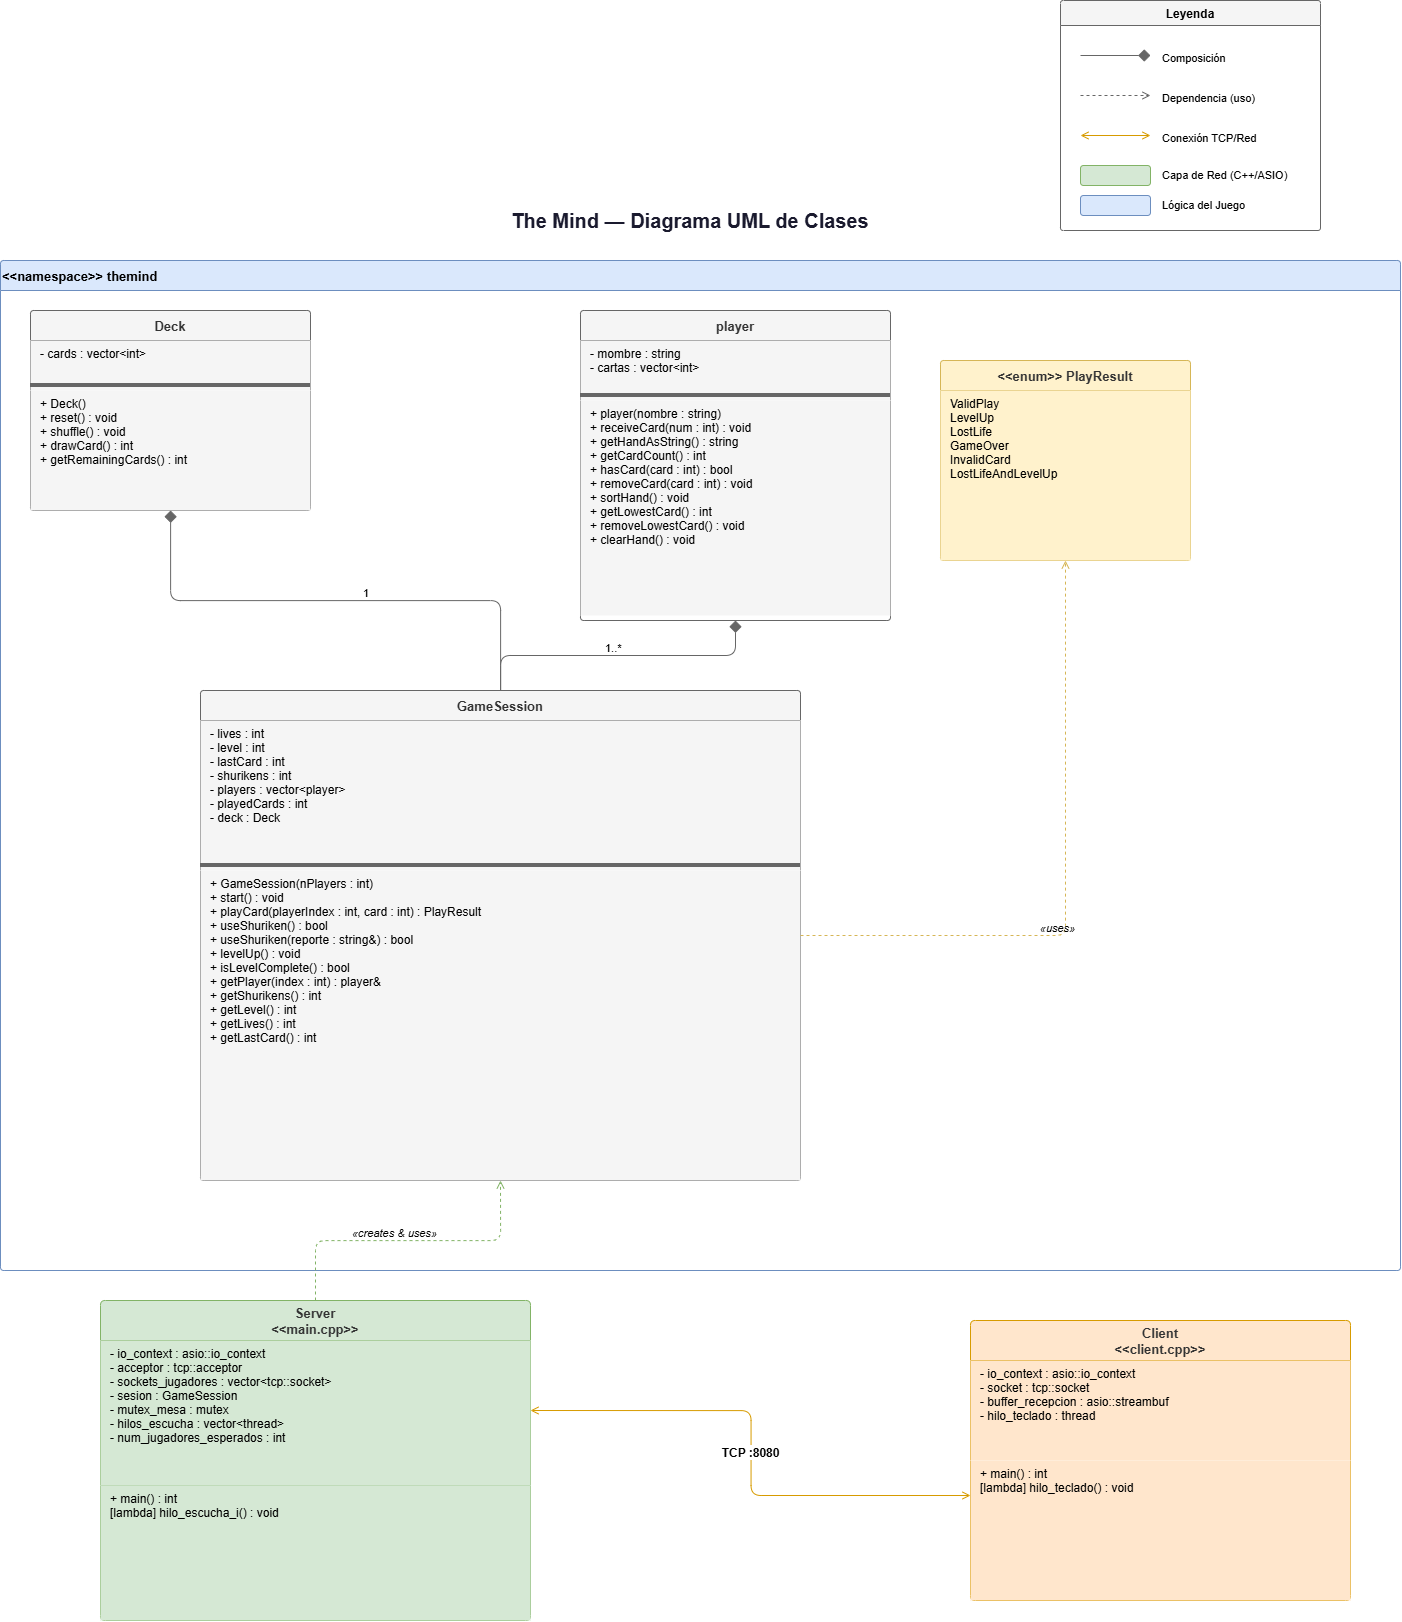

The diagram above was exported from draw.io. Its source (the exported page's mxGraphModel, read from the mxfile embedded in the PNG):
<mxGraphModel dx="3169" dy="2827" grid="1" gridSize="10" guides="1" tooltips="1" connect="1" arrows="1" fold="1" page="1" pageScale="1" pageWidth="850" pageHeight="1100" math="0" shadow="0">
  <root>
    <mxCell id="0" />
    <mxCell id="1" parent="0" />
    <mxCell id="WpaUXQzgH31y0wAKeo3J-1" parent="1" style="text;html=1;strokeColor=none;fillColor=none;align=center;verticalAlign=middle;whiteSpace=wrap;rounded=0;fontSize=20;fontStyle=1;fontColor=#1a1a2e;" value="The Mind — Diagrama UML de Clases" vertex="1">
      <mxGeometry height="40" width="700" x="360" y="-80" as="geometry" />
    </mxCell>
    <mxCell id="WpaUXQzgH31y0wAKeo3J-2" parent="1" style="swimlane;startSize=30;fillColor=#dae8fc;strokeColor=#6c8ebf;fontSize=13;fontStyle=1;align=left;swimlaneLine=1;rounded=1;arcSize=4;" value="&lt;&lt;namespace&gt;&gt; themind" vertex="1">
      <mxGeometry height="1010" width="1400" x="20" y="-20" as="geometry" />
    </mxCell>
    <mxCell id="WpaUXQzgH31y0wAKeo3J-3" parent="WpaUXQzgH31y0wAKeo3J-2" style="swimlane;startSize=30;fillColor=#f5f5f5;strokeColor=#666666;fontColor=#333333;fontStyle=1;fontSize=13;rounded=1;arcSize=4;" value="Deck" vertex="1">
      <mxGeometry height="200" width="280" x="30" y="50" as="geometry" />
    </mxCell>
    <mxCell id="WpaUXQzgH31y0wAKeo3J-4" parent="WpaUXQzgH31y0wAKeo3J-3" style="text;strokeColor=none;fillColor=#f5f5f5;align=left;verticalAlign=top;spacingLeft=8;fontSize=12;" value="- cards : vector&lt;int&gt;" vertex="1">
      <mxGeometry height="50" width="280" y="30" as="geometry" />
    </mxCell>
    <mxCell id="WpaUXQzgH31y0wAKeo3J-5" parent="WpaUXQzgH31y0wAKeo3J-3" style="line;strokeColor=#666666;fillColor=#f5f5f5;" value="" vertex="1">
      <mxGeometry height="10" width="280" y="70" as="geometry" />
    </mxCell>
    <mxCell id="WpaUXQzgH31y0wAKeo3J-6" parent="WpaUXQzgH31y0wAKeo3J-3" style="text;strokeColor=none;fillColor=#f5f5f5;align=left;verticalAlign=top;spacingLeft=8;fontSize=12;" value="+ Deck()&#10;+ reset() : void&#10;+ shuffle() : void&#10;+ drawCard() : int&#10;+ getRemainingCards() : int" vertex="1">
      <mxGeometry height="120" width="280" y="80" as="geometry" />
    </mxCell>
    <mxCell id="WpaUXQzgH31y0wAKeo3J-7" parent="WpaUXQzgH31y0wAKeo3J-2" style="swimlane;startSize=30;fillColor=#f5f5f5;strokeColor=#666666;fontColor=#333333;fontStyle=1;fontSize=13;rounded=1;arcSize=4;" value="player" vertex="1">
      <mxGeometry height="310" width="310" x="580" y="50" as="geometry" />
    </mxCell>
    <mxCell id="WpaUXQzgH31y0wAKeo3J-8" parent="WpaUXQzgH31y0wAKeo3J-7" style="text;strokeColor=none;fillColor=#f5f5f5;align=left;verticalAlign=top;spacingLeft=8;fontSize=12;" value="- mombre : string&#10;- cartas : vector&lt;int&gt;" vertex="1">
      <mxGeometry height="60" width="310" y="30" as="geometry" />
    </mxCell>
    <mxCell id="WpaUXQzgH31y0wAKeo3J-9" parent="WpaUXQzgH31y0wAKeo3J-7" style="line;strokeColor=#666666;fillColor=#f5f5f5;" value="" vertex="1">
      <mxGeometry height="10" width="310" y="80" as="geometry" />
    </mxCell>
    <mxCell id="WpaUXQzgH31y0wAKeo3J-10" parent="WpaUXQzgH31y0wAKeo3J-7" style="text;strokeColor=none;fillColor=#f5f5f5;align=left;verticalAlign=top;spacingLeft=8;fontSize=12;" value="+ player(nombre : string)&#10;+ receiveCard(num : int) : void&#10;+ getHandAsString() : string&#10;+ getCardCount() : int&#10;+ hasCard(card : int) : bool&#10;+ removeCard(card : int) : void&#10;+ sortHand() : void&#10;+ getLowestCard() : int&#10;+ removeLowestCard() : void&#10;+ clearHand() : void" vertex="1">
      <mxGeometry height="215" width="310" y="90" as="geometry" />
    </mxCell>
    <mxCell id="WpaUXQzgH31y0wAKeo3J-11" parent="WpaUXQzgH31y0wAKeo3J-2" style="swimlane;startSize=30;fillColor=#fff2cc;strokeColor=#d6b656;fontColor=#333333;fontStyle=1;fontSize=13;rounded=1;arcSize=4;" value="&lt;&lt;enum&gt;&gt; PlayResult" vertex="1">
      <mxGeometry height="200" width="250" x="940" y="100" as="geometry" />
    </mxCell>
    <mxCell id="WpaUXQzgH31y0wAKeo3J-12" parent="WpaUXQzgH31y0wAKeo3J-11" style="text;strokeColor=none;fillColor=#fff2cc;align=left;verticalAlign=top;spacingLeft=8;fontSize=12;" value="ValidPlay&#10;LevelUp&#10;LostLife&#10;GameOver&#10;InvalidCard&#10;LostLifeAndLevelUp" vertex="1">
      <mxGeometry height="170" width="250" y="30" as="geometry" />
    </mxCell>
    <mxCell id="WpaUXQzgH31y0wAKeo3J-13" parent="WpaUXQzgH31y0wAKeo3J-2" style="swimlane;startSize=30;fillColor=#f5f5f5;strokeColor=#666666;fontColor=#333333;fontStyle=1;fontSize=13;rounded=1;arcSize=4;" value="GameSession" vertex="1">
      <mxGeometry height="490" width="600" x="200" y="430" as="geometry" />
    </mxCell>
    <mxCell id="WpaUXQzgH31y0wAKeo3J-14" parent="WpaUXQzgH31y0wAKeo3J-13" style="text;strokeColor=none;fillColor=#f5f5f5;align=left;verticalAlign=top;spacingLeft=8;fontSize=12;" value="- lives : int&#10;- level : int&#10;- lastCard : int&#10;- shurikens : int&#10;- players : vector&lt;player&gt;&#10;- playedCards : int&#10;- deck : Deck" vertex="1">
      <mxGeometry height="150" width="600" y="30" as="geometry" />
    </mxCell>
    <mxCell id="WpaUXQzgH31y0wAKeo3J-15" parent="WpaUXQzgH31y0wAKeo3J-13" style="line;strokeColor=#666666;fillColor=#f5f5f5;" value="" vertex="1">
      <mxGeometry height="10" width="600" y="170" as="geometry" />
    </mxCell>
    <mxCell id="WpaUXQzgH31y0wAKeo3J-16" parent="WpaUXQzgH31y0wAKeo3J-13" style="text;strokeColor=none;fillColor=#f5f5f5;align=left;verticalAlign=top;spacingLeft=8;fontSize=12;" value="+ GameSession(nPlayers : int)&#10;+ start() : void&#10;+ playCard(playerIndex : int, card : int) : PlayResult&#10;+ useShuriken() : bool&#10;+ useShuriken(reporte : string&amp;) : bool&#10;+ levelUp() : void&#10;+ isLevelComplete() : bool&#10;+ getPlayer(index : int) : player&amp;&#10;+ getShurikens() : int&#10;+ getLevel() : int&#10;+ getLives() : int&#10;+ getLastCard() : int" vertex="1">
      <mxGeometry height="310" width="600" y="180" as="geometry" />
    </mxCell>
    <mxCell id="WpaUXQzgH31y0wAKeo3J-17" edge="1" parent="WpaUXQzgH31y0wAKeo3J-2" source="WpaUXQzgH31y0wAKeo3J-13" style="edgeStyle=orthogonalEdgeStyle;endArrow=diamond;endFill=1;endSize=10;strokeColor=#666666;fontSize=11;" target="WpaUXQzgH31y0wAKeo3J-3">
      <mxGeometry relative="1" as="geometry" />
    </mxCell>
    <mxCell id="WpaUXQzgH31y0wAKeo3J-18" connectable="0" parent="WpaUXQzgH31y0wAKeo3J-17" style="resizable=0;html=1;align=left;verticalAlign=bottom;labelBackgroundColor=none;fontSize=11;" value="1" vertex="1">
      <mxGeometry relative="1" x="-0.1" as="geometry">
        <mxPoint as="offset" />
      </mxGeometry>
    </mxCell>
    <mxCell id="WpaUXQzgH31y0wAKeo3J-19" edge="1" parent="WpaUXQzgH31y0wAKeo3J-2" source="WpaUXQzgH31y0wAKeo3J-13" style="edgeStyle=orthogonalEdgeStyle;endArrow=diamond;endFill=1;endSize=10;strokeColor=#666666;fontSize=11;" target="WpaUXQzgH31y0wAKeo3J-7">
      <mxGeometry relative="1" as="geometry" />
    </mxCell>
    <mxCell id="WpaUXQzgH31y0wAKeo3J-20" connectable="0" parent="WpaUXQzgH31y0wAKeo3J-19" style="resizable=0;html=1;align=left;verticalAlign=bottom;labelBackgroundColor=none;fontSize=11;" value="1..*" vertex="1">
      <mxGeometry relative="1" x="-0.1" as="geometry">
        <mxPoint as="offset" />
      </mxGeometry>
    </mxCell>
    <mxCell id="WpaUXQzgH31y0wAKeo3J-21" edge="1" parent="WpaUXQzgH31y0wAKeo3J-2" source="WpaUXQzgH31y0wAKeo3J-13" style="edgeStyle=orthogonalEdgeStyle;endArrow=open;endFill=0;dashed=1;strokeColor=#d6b656;fontSize=11;" target="WpaUXQzgH31y0wAKeo3J-11">
      <mxGeometry relative="1" as="geometry" />
    </mxCell>
    <mxCell id="WpaUXQzgH31y0wAKeo3J-22" connectable="0" parent="WpaUXQzgH31y0wAKeo3J-21" style="resizable=0;html=1;align=center;verticalAlign=bottom;labelBackgroundColor=none;fontSize=11;fontStyle=2;" value="«uses»" vertex="1">
      <mxGeometry relative="1" x="-0.2" as="geometry">
        <mxPoint as="offset" />
      </mxGeometry>
    </mxCell>
    <mxCell id="WpaUXQzgH31y0wAKeo3J-23" parent="1" style="swimlane;startSize=40;fillColor=#d5e8d4;strokeColor=#82b366;fontColor=#333333;fontStyle=1;fontSize=13;rounded=1;arcSize=4;" value="Server&#10;&lt;&lt;main.cpp&gt;&gt;" vertex="1">
      <mxGeometry height="320" width="430" x="120" y="1020" as="geometry" />
    </mxCell>
    <mxCell id="WpaUXQzgH31y0wAKeo3J-25" parent="WpaUXQzgH31y0wAKeo3J-23" style="line;strokeColor=#82b366;fillColor=#d5e8d4;" value="" vertex="1">
      <mxGeometry height="10" width="430" y="180" as="geometry" />
    </mxCell>
    <mxCell id="WpaUXQzgH31y0wAKeo3J-24" parent="WpaUXQzgH31y0wAKeo3J-23" style="text;strokeColor=none;fillColor=#d5e8d4;align=left;verticalAlign=top;spacingLeft=8;fontSize=12;" value="- io_context : asio::io_context&#10;- acceptor : tcp::acceptor&#10;- sockets_jugadores : vector&lt;tcp::socket&gt;&#10;- sesion : GameSession&#10;- mutex_mesa : mutex&#10;- hilos_escucha : vector&lt;thread&gt;&#10;- num_jugadores_esperados : int" vertex="1">
      <mxGeometry height="145" width="430" y="40" as="geometry" />
    </mxCell>
    <mxCell id="WpaUXQzgH31y0wAKeo3J-26" parent="WpaUXQzgH31y0wAKeo3J-23" style="text;strokeColor=none;fillColor=#d5e8d4;align=left;verticalAlign=top;spacingLeft=8;fontSize=12;" value="+ main() : int&#10;[lambda] hilo_escucha_i() : void" vertex="1">
      <mxGeometry height="135" width="430" y="185" as="geometry" />
    </mxCell>
    <mxCell id="WpaUXQzgH31y0wAKeo3J-27" parent="1" style="swimlane;startSize=40;fillColor=#ffe6cc;strokeColor=#d79b00;fontColor=#333333;fontStyle=1;fontSize=13;rounded=1;arcSize=4;" value="Client&#10;&lt;&lt;client.cpp&gt;&gt;" vertex="1">
      <mxGeometry height="280" width="380" x="990" y="1040" as="geometry" />
    </mxCell>
    <mxCell id="WpaUXQzgH31y0wAKeo3J-30" parent="WpaUXQzgH31y0wAKeo3J-27" style="text;strokeColor=none;fillColor=#ffe6cc;align=left;verticalAlign=top;spacingLeft=8;fontSize=12;" value="+ main() : int&#10;[lambda] hilo_teclado() : void" vertex="1">
      <mxGeometry height="140" width="380" y="140" as="geometry" />
    </mxCell>
    <mxCell id="WpaUXQzgH31y0wAKeo3J-28" parent="WpaUXQzgH31y0wAKeo3J-27" style="text;strokeColor=none;fillColor=#ffe6cc;align=left;verticalAlign=top;spacingLeft=8;fontSize=12;" value="- io_context : asio::io_context&#10;- socket : tcp::socket&#10;- buffer_recepcion : asio::streambuf&#10;- hilo_teclado : thread" vertex="1">
      <mxGeometry height="100" width="380" y="40" as="geometry" />
    </mxCell>
    <mxCell id="WpaUXQzgH31y0wAKeo3J-31" edge="1" parent="1" source="WpaUXQzgH31y0wAKeo3J-23" style="edgeStyle=orthogonalEdgeStyle;endArrow=open;endFill=0;dashed=1;strokeColor=#82b366;fontSize=11;exitX=0.5;exitY=0;exitDx=0;exitDy=0;entryX=0.5;entryY=1;entryDx=0;entryDy=0;" target="WpaUXQzgH31y0wAKeo3J-13">
      <mxGeometry relative="1" as="geometry" />
    </mxCell>
    <mxCell id="WpaUXQzgH31y0wAKeo3J-32" connectable="0" parent="WpaUXQzgH31y0wAKeo3J-31" style="resizable=0;html=1;align=center;verticalAlign=bottom;labelBackgroundColor=none;fontSize=11;fontStyle=2;" value="«creates &amp; uses»" vertex="1">
      <mxGeometry relative="1" x="-0.1" as="geometry">
        <mxPoint as="offset" />
      </mxGeometry>
    </mxCell>
    <mxCell id="WpaUXQzgH31y0wAKeo3J-33" edge="1" parent="1" style="edgeStyle=orthogonalEdgeStyle;endArrow=open;endFill=0;startArrow=open;startFill=0;dashed=0;strokeColor=#d79b00;fontSize=12;fontStyle=1;entryX=0;entryY=0.25;entryDx=0;entryDy=0;" target="WpaUXQzgH31y0wAKeo3J-30" value="TCP :8080">
      <mxGeometry relative="1" as="geometry">
        <mxPoint x="550" y="1129.9969230769234" as="sourcePoint" />
        <mxPoint x="1079.9999999999995" y="1109.9969230769234" as="targetPoint" />
      </mxGeometry>
    </mxCell>
    <mxCell id="WpaUXQzgH31y0wAKeo3J-34" parent="1" style="swimlane;startSize=25;fillColor=#f5f5f5;strokeColor=#666666;fontStyle=1;fontSize=12;rounded=1;arcSize=4;" value="Leyenda" vertex="1">
      <mxGeometry height="230" width="260" x="1080" y="-280" as="geometry" />
    </mxCell>
    <mxCell id="WpaUXQzgH31y0wAKeo3J-35" edge="1" parent="WpaUXQzgH31y0wAKeo3J-34" style="edgeStyle=none;endArrow=diamond;endFill=1;endSize=10;strokeColor=#666666;" value="">
      <mxGeometry width="70" x="20" y="55" as="geometry">
        <mxPoint x="20" y="55" as="sourcePoint" />
        <mxPoint x="90" y="55" as="targetPoint" />
      </mxGeometry>
    </mxCell>
    <mxCell id="WpaUXQzgH31y0wAKeo3J-36" parent="WpaUXQzgH31y0wAKeo3J-34" style="text;fontSize=11;align=left;" value="Composición" vertex="1">
      <mxGeometry height="20" width="140" x="100" y="45" as="geometry" />
    </mxCell>
    <mxCell id="WpaUXQzgH31y0wAKeo3J-37" edge="1" parent="WpaUXQzgH31y0wAKeo3J-34" style="edgeStyle=none;endArrow=open;endFill=0;dashed=1;strokeColor=#666666;" value="">
      <mxGeometry width="70" x="20" y="95" as="geometry">
        <mxPoint x="20" y="95" as="sourcePoint" />
        <mxPoint x="90" y="95" as="targetPoint" />
      </mxGeometry>
    </mxCell>
    <mxCell id="WpaUXQzgH31y0wAKeo3J-38" parent="WpaUXQzgH31y0wAKeo3J-34" style="text;fontSize=11;align=left;" value="Dependencia (uso)" vertex="1">
      <mxGeometry height="20" width="140" x="100" y="85" as="geometry" />
    </mxCell>
    <mxCell id="WpaUXQzgH31y0wAKeo3J-39" edge="1" parent="WpaUXQzgH31y0wAKeo3J-34" style="edgeStyle=none;endArrow=open;endFill=0;startArrow=open;startFill=0;strokeColor=#d79b00;" value="">
      <mxGeometry width="70" x="20" y="135" as="geometry">
        <mxPoint x="20" y="135" as="sourcePoint" />
        <mxPoint x="90" y="135" as="targetPoint" />
      </mxGeometry>
    </mxCell>
    <mxCell id="WpaUXQzgH31y0wAKeo3J-40" parent="WpaUXQzgH31y0wAKeo3J-34" style="text;fontSize=11;align=left;" value="Conexión TCP/Red" vertex="1">
      <mxGeometry height="20" width="140" x="100" y="125" as="geometry" />
    </mxCell>
    <mxCell id="WpaUXQzgH31y0wAKeo3J-41" parent="WpaUXQzgH31y0wAKeo3J-34" style="rounded=1;fillColor=#d5e8d4;strokeColor=#82b366;" value="" vertex="1">
      <mxGeometry height="20" width="70" x="20" y="165" as="geometry" />
    </mxCell>
    <mxCell id="WpaUXQzgH31y0wAKeo3J-42" parent="WpaUXQzgH31y0wAKeo3J-34" style="text;fontSize=11;align=left;" value="Capa de Red (C++/ASIO)" vertex="1">
      <mxGeometry height="20" width="150" x="100" y="162" as="geometry" />
    </mxCell>
    <mxCell id="WpaUXQzgH31y0wAKeo3J-43" parent="WpaUXQzgH31y0wAKeo3J-34" style="rounded=1;fillColor=#dae8fc;strokeColor=#6c8ebf;" value="" vertex="1">
      <mxGeometry height="20" width="70" x="20" y="195" as="geometry" />
    </mxCell>
    <mxCell id="WpaUXQzgH31y0wAKeo3J-44" parent="WpaUXQzgH31y0wAKeo3J-34" style="text;fontSize=11;align=left;" value="Lógica del Juego" vertex="1">
      <mxGeometry height="20" width="150" x="100" y="192" as="geometry" />
    </mxCell>
  </root>
</mxGraphModel>